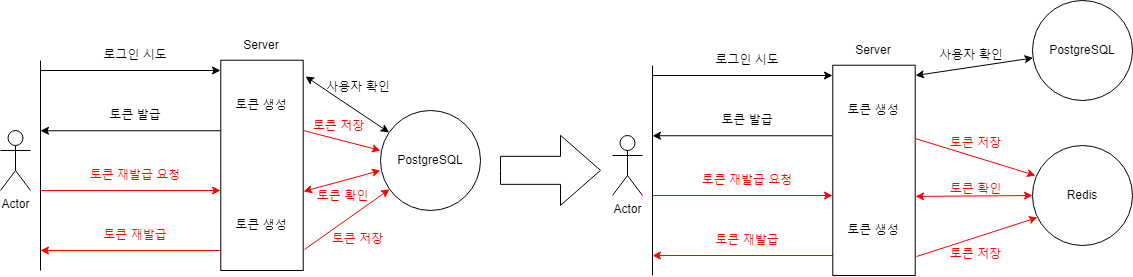

The diagram above was exported from draw.io. Its source (the exported page's mxGraphModel, read from the mxfile embedded in the PNG):
<mxGraphModel dx="1434" dy="780" grid="1" gridSize="10" guides="1" tooltips="1" connect="1" arrows="1" fold="1" page="1" pageScale="1" pageWidth="827" pageHeight="1169" math="0" shadow="0">
  <root>
    <mxCell id="0" />
    <mxCell id="1" parent="0" />
    <mxCell id="3Y5tIJCcDTGPwJNx1ezA-43" value="" style="endArrow=none;html=1;rounded=0;" edge="1" parent="1">
      <mxGeometry width="50" height="50" relative="1" as="geometry">
        <mxPoint x="72" y="780" as="sourcePoint" />
        <mxPoint x="72" y="570" as="targetPoint" />
      </mxGeometry>
    </mxCell>
    <mxCell id="3Y5tIJCcDTGPwJNx1ezA-44" value="" style="endArrow=classic;html=1;rounded=0;" edge="1" parent="1">
      <mxGeometry width="50" height="50" relative="1" as="geometry">
        <mxPoint x="72" y="580" as="sourcePoint" />
        <mxPoint x="252" y="580" as="targetPoint" />
      </mxGeometry>
    </mxCell>
    <mxCell id="3Y5tIJCcDTGPwJNx1ezA-45" value="Actor" style="shape=umlActor;verticalLabelPosition=bottom;verticalAlign=top;html=1;outlineConnect=0;" vertex="1" parent="1">
      <mxGeometry x="32" y="640" width="30" height="60" as="geometry" />
    </mxCell>
    <mxCell id="3Y5tIJCcDTGPwJNx1ezA-46" value="로그인 시도" style="text;html=1;align=center;verticalAlign=middle;whiteSpace=wrap;rounded=0;" vertex="1" parent="1">
      <mxGeometry x="117" y="550" width="100" height="30" as="geometry" />
    </mxCell>
    <mxCell id="3Y5tIJCcDTGPwJNx1ezA-49" value="" style="endArrow=classic;html=1;rounded=0;" edge="1" parent="1">
      <mxGeometry width="50" height="50" relative="1" as="geometry">
        <mxPoint x="252" y="640.26" as="sourcePoint" />
        <mxPoint x="72" y="640.26" as="targetPoint" />
      </mxGeometry>
    </mxCell>
    <mxCell id="3Y5tIJCcDTGPwJNx1ezA-50" value="토큰 발급" style="text;html=1;align=center;verticalAlign=middle;whiteSpace=wrap;rounded=0;" vertex="1" parent="1">
      <mxGeometry x="122" y="610" width="90" height="30" as="geometry" />
    </mxCell>
    <mxCell id="3Y5tIJCcDTGPwJNx1ezA-57" value="" style="endArrow=classic;html=1;rounded=0;fillColor=#f8cecc;strokeColor=#FF0000;" edge="1" parent="1">
      <mxGeometry width="50" height="50" relative="1" as="geometry">
        <mxPoint x="72" y="700" as="sourcePoint" />
        <mxPoint x="252" y="700" as="targetPoint" />
      </mxGeometry>
    </mxCell>
    <mxCell id="3Y5tIJCcDTGPwJNx1ezA-58" value="&lt;font color=&quot;#ff0000&quot;&gt;토큰 재발급 요청&lt;/font&gt;" style="text;html=1;align=center;verticalAlign=middle;whiteSpace=wrap;rounded=0;" vertex="1" parent="1">
      <mxGeometry x="112" y="670" width="110" height="30" as="geometry" />
    </mxCell>
    <mxCell id="3Y5tIJCcDTGPwJNx1ezA-60" value="" style="endArrow=classic;html=1;rounded=0;strokeColor=#FF0000;" edge="1" parent="1">
      <mxGeometry width="50" height="50" relative="1" as="geometry">
        <mxPoint x="256.61" y="760" as="sourcePoint" />
        <mxPoint x="72" y="760" as="targetPoint" />
      </mxGeometry>
    </mxCell>
    <mxCell id="3Y5tIJCcDTGPwJNx1ezA-61" value="&lt;font color=&quot;#ff0000&quot;&gt;토큰 재발급&lt;/font&gt;" style="text;html=1;align=center;verticalAlign=middle;whiteSpace=wrap;rounded=0;" vertex="1" parent="1">
      <mxGeometry x="122" y="730" width="90" height="30" as="geometry" />
    </mxCell>
    <mxCell id="3Y5tIJCcDTGPwJNx1ezA-64" value="" style="rounded=0;whiteSpace=wrap;html=1;rotation=90;" vertex="1" parent="1">
      <mxGeometry x="188.37" y="633.64" width="210.26" height="82.42" as="geometry" />
    </mxCell>
    <mxCell id="3Y5tIJCcDTGPwJNx1ezA-65" value="토큰 생성" style="text;html=1;align=center;verticalAlign=middle;whiteSpace=wrap;rounded=0;" vertex="1" parent="1">
      <mxGeometry x="263.49" y="600" width="60" height="30" as="geometry" />
    </mxCell>
    <mxCell id="3Y5tIJCcDTGPwJNx1ezA-66" value="Server" style="text;html=1;align=center;verticalAlign=middle;whiteSpace=wrap;rounded=0;" vertex="1" parent="1">
      <mxGeometry x="263.49" y="540" width="60" height="30" as="geometry" />
    </mxCell>
    <mxCell id="3Y5tIJCcDTGPwJNx1ezA-67" value="PostgreSQL" style="ellipse;whiteSpace=wrap;html=1;aspect=fixed;" vertex="1" parent="1">
      <mxGeometry x="412" y="620" width="100" height="100" as="geometry" />
    </mxCell>
    <mxCell id="3Y5tIJCcDTGPwJNx1ezA-59" value="토큰 생성" style="text;html=1;align=center;verticalAlign=middle;whiteSpace=wrap;rounded=0;" vertex="1" parent="1">
      <mxGeometry x="253.49" y="720" width="80" height="30" as="geometry" />
    </mxCell>
    <mxCell id="3Y5tIJCcDTGPwJNx1ezA-73" value="사용자 확인" style="text;html=1;align=center;verticalAlign=middle;whiteSpace=wrap;rounded=0;" vertex="1" parent="1">
      <mxGeometry x="350" y="582" width="80" height="30" as="geometry" />
    </mxCell>
    <mxCell id="3Y5tIJCcDTGPwJNx1ezA-74" value="" style="endArrow=classic;startArrow=classic;html=1;rounded=0;exitX=0.077;exitY=-0.028;exitDx=0;exitDy=0;exitPerimeter=0;" edge="1" parent="1" source="3Y5tIJCcDTGPwJNx1ezA-64" target="3Y5tIJCcDTGPwJNx1ezA-67">
      <mxGeometry width="50" height="50" relative="1" as="geometry">
        <mxPoint x="372" y="650" as="sourcePoint" />
        <mxPoint x="418" y="659" as="targetPoint" />
      </mxGeometry>
    </mxCell>
    <mxCell id="3Y5tIJCcDTGPwJNx1ezA-76" value="" style="endArrow=classic;html=1;rounded=0;entryX=0;entryY=0.4;entryDx=0;entryDy=0;entryPerimeter=0;strokeColor=#FF0000;" edge="1" parent="1" target="3Y5tIJCcDTGPwJNx1ezA-67">
      <mxGeometry width="50" height="50" relative="1" as="geometry">
        <mxPoint x="335" y="640" as="sourcePoint" />
        <mxPoint x="422" y="600" as="targetPoint" />
      </mxGeometry>
    </mxCell>
    <mxCell id="3Y5tIJCcDTGPwJNx1ezA-77" value="&lt;font color=&quot;#ff0000&quot;&gt;토큰 저장&lt;/font&gt;" style="text;html=1;align=center;verticalAlign=middle;whiteSpace=wrap;rounded=0;" vertex="1" parent="1">
      <mxGeometry x="339" y="621" width="63" height="29" as="geometry" />
    </mxCell>
    <mxCell id="3Y5tIJCcDTGPwJNx1ezA-78" value="" style="endArrow=classic;startArrow=classic;html=1;rounded=0;exitX=0.624;exitY=-0.004;exitDx=0;exitDy=0;exitPerimeter=0;strokeColor=#FF0000;" edge="1" parent="1" source="3Y5tIJCcDTGPwJNx1ezA-64">
      <mxGeometry width="50" height="50" relative="1" as="geometry">
        <mxPoint x="352" y="700" as="sourcePoint" />
        <mxPoint x="412" y="680" as="targetPoint" />
      </mxGeometry>
    </mxCell>
    <mxCell id="3Y5tIJCcDTGPwJNx1ezA-80" value="&lt;font color=&quot;#ff0000&quot;&gt;토큰 확인&lt;/font&gt;" style="text;html=1;align=center;verticalAlign=middle;whiteSpace=wrap;rounded=0;" vertex="1" parent="1">
      <mxGeometry x="343" y="691" width="63" height="29" as="geometry" />
    </mxCell>
    <mxCell id="3Y5tIJCcDTGPwJNx1ezA-81" value="" style="endArrow=classic;html=1;rounded=0;exitX=0.9;exitY=-0.016;exitDx=0;exitDy=0;exitPerimeter=0;strokeColor=#FF0000;" edge="1" parent="1" source="3Y5tIJCcDTGPwJNx1ezA-64" target="3Y5tIJCcDTGPwJNx1ezA-67">
      <mxGeometry width="50" height="50" relative="1" as="geometry">
        <mxPoint x="343.5" y="760" as="sourcePoint" />
        <mxPoint x="393.5" y="710" as="targetPoint" />
      </mxGeometry>
    </mxCell>
    <mxCell id="3Y5tIJCcDTGPwJNx1ezA-82" value="&lt;font color=&quot;#ff0000&quot;&gt;토큰 저장&lt;/font&gt;" style="text;html=1;align=center;verticalAlign=middle;whiteSpace=wrap;rounded=0;" vertex="1" parent="1">
      <mxGeometry x="357.5" y="734" width="63" height="29" as="geometry" />
    </mxCell>
    <mxCell id="3Y5tIJCcDTGPwJNx1ezA-83" value="" style="endArrow=none;html=1;rounded=0;" edge="1" parent="1">
      <mxGeometry width="50" height="50" relative="1" as="geometry">
        <mxPoint x="684" y="785" as="sourcePoint" />
        <mxPoint x="684" y="575" as="targetPoint" />
      </mxGeometry>
    </mxCell>
    <mxCell id="3Y5tIJCcDTGPwJNx1ezA-84" value="" style="endArrow=classic;html=1;rounded=0;" edge="1" parent="1">
      <mxGeometry width="50" height="50" relative="1" as="geometry">
        <mxPoint x="684" y="585" as="sourcePoint" />
        <mxPoint x="864" y="585" as="targetPoint" />
      </mxGeometry>
    </mxCell>
    <mxCell id="3Y5tIJCcDTGPwJNx1ezA-85" value="Actor" style="shape=umlActor;verticalLabelPosition=bottom;verticalAlign=top;html=1;outlineConnect=0;" vertex="1" parent="1">
      <mxGeometry x="644" y="645" width="30" height="60" as="geometry" />
    </mxCell>
    <mxCell id="3Y5tIJCcDTGPwJNx1ezA-86" value="로그인 시도" style="text;html=1;align=center;verticalAlign=middle;whiteSpace=wrap;rounded=0;" vertex="1" parent="1">
      <mxGeometry x="729" y="555" width="100" height="30" as="geometry" />
    </mxCell>
    <mxCell id="3Y5tIJCcDTGPwJNx1ezA-87" value="" style="endArrow=classic;html=1;rounded=0;" edge="1" parent="1">
      <mxGeometry width="50" height="50" relative="1" as="geometry">
        <mxPoint x="864" y="645.26" as="sourcePoint" />
        <mxPoint x="684" y="645.26" as="targetPoint" />
      </mxGeometry>
    </mxCell>
    <mxCell id="3Y5tIJCcDTGPwJNx1ezA-88" value="토큰 발급" style="text;html=1;align=center;verticalAlign=middle;whiteSpace=wrap;rounded=0;" vertex="1" parent="1">
      <mxGeometry x="734" y="615" width="90" height="30" as="geometry" />
    </mxCell>
    <mxCell id="3Y5tIJCcDTGPwJNx1ezA-89" value="" style="endArrow=classic;html=1;rounded=0;fillColor=#f8cecc;strokeColor=#FF0000;" edge="1" parent="1">
      <mxGeometry width="50" height="50" relative="1" as="geometry">
        <mxPoint x="684" y="705" as="sourcePoint" />
        <mxPoint x="864" y="705" as="targetPoint" />
      </mxGeometry>
    </mxCell>
    <mxCell id="3Y5tIJCcDTGPwJNx1ezA-90" value="&lt;font color=&quot;#ff0000&quot;&gt;토큰 재발급 요청&lt;/font&gt;" style="text;html=1;align=center;verticalAlign=middle;whiteSpace=wrap;rounded=0;" vertex="1" parent="1">
      <mxGeometry x="724" y="675" width="110" height="30" as="geometry" />
    </mxCell>
    <mxCell id="3Y5tIJCcDTGPwJNx1ezA-91" value="" style="endArrow=classic;html=1;rounded=0;strokeColor=#FF0000;" edge="1" parent="1">
      <mxGeometry width="50" height="50" relative="1" as="geometry">
        <mxPoint x="868.61" y="765" as="sourcePoint" />
        <mxPoint x="684" y="765" as="targetPoint" />
      </mxGeometry>
    </mxCell>
    <mxCell id="3Y5tIJCcDTGPwJNx1ezA-92" value="&lt;font color=&quot;#ff0000&quot;&gt;토큰 재발급&lt;/font&gt;" style="text;html=1;align=center;verticalAlign=middle;whiteSpace=wrap;rounded=0;" vertex="1" parent="1">
      <mxGeometry x="734" y="735" width="90" height="30" as="geometry" />
    </mxCell>
    <mxCell id="3Y5tIJCcDTGPwJNx1ezA-93" value="" style="rounded=0;whiteSpace=wrap;html=1;rotation=90;" vertex="1" parent="1">
      <mxGeometry x="800.37" y="638.64" width="210.26" height="82.42" as="geometry" />
    </mxCell>
    <mxCell id="3Y5tIJCcDTGPwJNx1ezA-94" value="토큰 생성" style="text;html=1;align=center;verticalAlign=middle;whiteSpace=wrap;rounded=0;" vertex="1" parent="1">
      <mxGeometry x="875.49" y="605" width="60" height="30" as="geometry" />
    </mxCell>
    <mxCell id="3Y5tIJCcDTGPwJNx1ezA-95" value="Server" style="text;html=1;align=center;verticalAlign=middle;whiteSpace=wrap;rounded=0;" vertex="1" parent="1">
      <mxGeometry x="875.49" y="545" width="60" height="30" as="geometry" />
    </mxCell>
    <mxCell id="3Y5tIJCcDTGPwJNx1ezA-96" value="PostgreSQL" style="ellipse;whiteSpace=wrap;html=1;aspect=fixed;" vertex="1" parent="1">
      <mxGeometry x="1064" y="510" width="100" height="100" as="geometry" />
    </mxCell>
    <mxCell id="3Y5tIJCcDTGPwJNx1ezA-97" value="토큰 생성" style="text;html=1;align=center;verticalAlign=middle;whiteSpace=wrap;rounded=0;" vertex="1" parent="1">
      <mxGeometry x="865.49" y="725" width="80" height="30" as="geometry" />
    </mxCell>
    <mxCell id="3Y5tIJCcDTGPwJNx1ezA-99" value="" style="endArrow=classic;startArrow=classic;html=1;rounded=0;exitX=0.049;exitY=-0.004;exitDx=0;exitDy=0;exitPerimeter=0;" edge="1" parent="1" source="3Y5tIJCcDTGPwJNx1ezA-93" target="3Y5tIJCcDTGPwJNx1ezA-96">
      <mxGeometry width="50" height="50" relative="1" as="geometry">
        <mxPoint x="984" y="655" as="sourcePoint" />
        <mxPoint x="1030" y="664" as="targetPoint" />
      </mxGeometry>
    </mxCell>
    <mxCell id="3Y5tIJCcDTGPwJNx1ezA-106" value="사용자 확인" style="text;html=1;align=center;verticalAlign=middle;whiteSpace=wrap;rounded=0;" vertex="1" parent="1">
      <mxGeometry x="963" y="550" width="80" height="30" as="geometry" />
    </mxCell>
    <mxCell id="3Y5tIJCcDTGPwJNx1ezA-107" value="Redis" style="ellipse;whiteSpace=wrap;html=1;aspect=fixed;" vertex="1" parent="1">
      <mxGeometry x="1064" y="655" width="100" height="100" as="geometry" />
    </mxCell>
    <mxCell id="3Y5tIJCcDTGPwJNx1ezA-108" value="" style="endArrow=classic;html=1;rounded=0;strokeColor=#FF0000;exitX=0.349;exitY=-0.004;exitDx=0;exitDy=0;exitPerimeter=0;entryX=0.03;entryY=0.3;entryDx=0;entryDy=0;entryPerimeter=0;" edge="1" parent="1" source="3Y5tIJCcDTGPwJNx1ezA-93" target="3Y5tIJCcDTGPwJNx1ezA-107">
      <mxGeometry width="50" height="50" relative="1" as="geometry">
        <mxPoint x="964" y="655" as="sourcePoint" />
        <mxPoint x="1054" y="665" as="targetPoint" />
      </mxGeometry>
    </mxCell>
    <mxCell id="3Y5tIJCcDTGPwJNx1ezA-109" value="" style="endArrow=classic;startArrow=classic;html=1;rounded=0;strokeColor=#FF0000;entryX=0;entryY=0.5;entryDx=0;entryDy=0;exitX=0.624;exitY=-0.004;exitDx=0;exitDy=0;exitPerimeter=0;" edge="1" parent="1" source="3Y5tIJCcDTGPwJNx1ezA-93" target="3Y5tIJCcDTGPwJNx1ezA-107">
      <mxGeometry width="50" height="50" relative="1" as="geometry">
        <mxPoint x="984" y="715" as="sourcePoint" />
        <mxPoint x="1022.49" y="685" as="targetPoint" />
      </mxGeometry>
    </mxCell>
    <mxCell id="3Y5tIJCcDTGPwJNx1ezA-110" value="" style="endArrow=classic;html=1;rounded=0;strokeColor=#FF0000;exitX=0.91;exitY=-0.016;exitDx=0;exitDy=0;exitPerimeter=0;entryX=0.05;entryY=0.72;entryDx=0;entryDy=0;entryPerimeter=0;" edge="1" parent="1" source="3Y5tIJCcDTGPwJNx1ezA-93" target="3Y5tIJCcDTGPwJNx1ezA-107">
      <mxGeometry width="50" height="50" relative="1" as="geometry">
        <mxPoint x="964" y="765" as="sourcePoint" />
        <mxPoint x="1064" y="735" as="targetPoint" />
      </mxGeometry>
    </mxCell>
    <mxCell id="3Y5tIJCcDTGPwJNx1ezA-111" value="&lt;font color=&quot;#ff0000&quot;&gt;토큰 저장&lt;/font&gt;" style="text;html=1;align=center;verticalAlign=middle;whiteSpace=wrap;rounded=0;" vertex="1" parent="1">
      <mxGeometry x="976" y="638" width="63" height="29" as="geometry" />
    </mxCell>
    <mxCell id="3Y5tIJCcDTGPwJNx1ezA-112" value="&lt;font color=&quot;#ff0000&quot;&gt;토큰 저장&lt;/font&gt;" style="text;html=1;align=center;verticalAlign=middle;whiteSpace=wrap;rounded=0;" vertex="1" parent="1">
      <mxGeometry x="976" y="749" width="63" height="29" as="geometry" />
    </mxCell>
    <mxCell id="3Y5tIJCcDTGPwJNx1ezA-113" value="&lt;font color=&quot;#ff0000&quot;&gt;토큰 확인&lt;/font&gt;" style="text;html=1;align=center;verticalAlign=middle;whiteSpace=wrap;rounded=0;" vertex="1" parent="1">
      <mxGeometry x="976" y="684" width="63" height="29" as="geometry" />
    </mxCell>
    <mxCell id="3Y5tIJCcDTGPwJNx1ezA-114" value="" style="html=1;shadow=0;dashed=0;align=center;verticalAlign=middle;shape=mxgraph.arrows2.arrow;dy=0.6;dx=40;notch=0;" vertex="1" parent="1">
      <mxGeometry x="532" y="644.85" width="100" height="70" as="geometry" />
    </mxCell>
  </root>
</mxGraphModel>